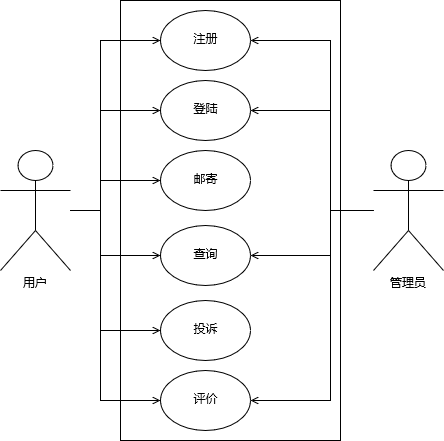

The diagram above was exported from draw.io. Its source (the exported page's mxGraphModel, read from the mxfile embedded in the PNG):
<mxGraphModel dx="868" dy="496" grid="1" gridSize="10" guides="1" tooltips="1" connect="1" arrows="1" fold="1" page="1" pageScale="1" pageWidth="827" pageHeight="1169" math="0" shadow="0">
  <root>
    <mxCell id="0" />
    <mxCell id="1" parent="0" />
    <mxCell id="NhQZzc7x8NPAtr38IrWQ-22" value="" style="rounded=0;whiteSpace=wrap;html=1;shadow=0;comic=0;gradientColor=none;" vertex="1" parent="1">
      <mxGeometry x="160" y="200" width="220" height="440" as="geometry" />
    </mxCell>
    <mxCell id="NhQZzc7x8NPAtr38IrWQ-11" value="注册" style="ellipse;whiteSpace=wrap;html=1;shadow=0;comic=0;gradientColor=none;" vertex="1" parent="1">
      <mxGeometry x="200" y="210" width="90" height="60" as="geometry" />
    </mxCell>
    <mxCell id="NhQZzc7x8NPAtr38IrWQ-12" value="登陆" style="ellipse;whiteSpace=wrap;html=1;shadow=0;comic=0;gradientColor=none;" vertex="1" parent="1">
      <mxGeometry x="200" y="280" width="90" height="60" as="geometry" />
    </mxCell>
    <mxCell id="NhQZzc7x8NPAtr38IrWQ-13" value="邮寄" style="ellipse;whiteSpace=wrap;html=1;shadow=0;comic=0;gradientColor=none;" vertex="1" parent="1">
      <mxGeometry x="200" y="350" width="90" height="60" as="geometry" />
    </mxCell>
    <mxCell id="NhQZzc7x8NPAtr38IrWQ-14" value="查询" style="ellipse;whiteSpace=wrap;html=1;shadow=0;comic=0;gradientColor=none;" vertex="1" parent="1">
      <mxGeometry x="200" y="425" width="90" height="60" as="geometry" />
    </mxCell>
    <mxCell id="NhQZzc7x8NPAtr38IrWQ-21" value="投诉" style="ellipse;whiteSpace=wrap;html=1;shadow=0;comic=0;gradientColor=none;" vertex="1" parent="1">
      <mxGeometry x="200" y="500" width="90" height="60" as="geometry" />
    </mxCell>
    <mxCell id="NhQZzc7x8NPAtr38IrWQ-31" style="edgeStyle=orthogonalEdgeStyle;rounded=0;orthogonalLoop=1;jettySize=auto;html=1;exitX=0.5;exitY=1;exitDx=0;exitDy=0;" edge="1" parent="1" source="NhQZzc7x8NPAtr38IrWQ-13" target="NhQZzc7x8NPAtr38IrWQ-13">
      <mxGeometry relative="1" as="geometry" />
    </mxCell>
    <mxCell id="NhQZzc7x8NPAtr38IrWQ-38" value="" style="edgeStyle=orthogonalEdgeStyle;rounded=0;orthogonalLoop=1;jettySize=auto;html=1;endArrow=open;endFill=0;" edge="1" parent="1" source="NhQZzc7x8NPAtr38IrWQ-2" target="NhQZzc7x8NPAtr38IrWQ-11">
      <mxGeometry relative="1" as="geometry">
        <mxPoint x="150" y="400" as="targetPoint" />
        <Array as="points">
          <mxPoint x="140" y="410" />
          <mxPoint x="140" y="240" />
        </Array>
      </mxGeometry>
    </mxCell>
    <mxCell id="NhQZzc7x8NPAtr38IrWQ-39" style="edgeStyle=orthogonalEdgeStyle;rounded=0;orthogonalLoop=1;jettySize=auto;html=1;entryX=0;entryY=0.5;entryDx=0;entryDy=0;endArrow=open;endFill=0;" edge="1" parent="1" source="NhQZzc7x8NPAtr38IrWQ-2" target="NhQZzc7x8NPAtr38IrWQ-12">
      <mxGeometry relative="1" as="geometry">
        <Array as="points">
          <mxPoint x="140" y="410" />
          <mxPoint x="140" y="310" />
        </Array>
      </mxGeometry>
    </mxCell>
    <mxCell id="NhQZzc7x8NPAtr38IrWQ-42" style="edgeStyle=orthogonalEdgeStyle;rounded=0;orthogonalLoop=1;jettySize=auto;html=1;endArrow=open;endFill=0;" edge="1" parent="1" source="NhQZzc7x8NPAtr38IrWQ-2" target="NhQZzc7x8NPAtr38IrWQ-13">
      <mxGeometry relative="1" as="geometry">
        <Array as="points">
          <mxPoint x="140" y="410" />
          <mxPoint x="140" y="380" />
        </Array>
      </mxGeometry>
    </mxCell>
    <mxCell id="NhQZzc7x8NPAtr38IrWQ-43" style="edgeStyle=orthogonalEdgeStyle;rounded=0;orthogonalLoop=1;jettySize=auto;html=1;endArrow=open;endFill=0;" edge="1" parent="1" source="NhQZzc7x8NPAtr38IrWQ-2" target="NhQZzc7x8NPAtr38IrWQ-14">
      <mxGeometry relative="1" as="geometry">
        <Array as="points">
          <mxPoint x="140" y="410" />
          <mxPoint x="140" y="455" />
        </Array>
      </mxGeometry>
    </mxCell>
    <mxCell id="NhQZzc7x8NPAtr38IrWQ-44" style="edgeStyle=orthogonalEdgeStyle;rounded=0;orthogonalLoop=1;jettySize=auto;html=1;entryX=0;entryY=0.5;entryDx=0;entryDy=0;endArrow=open;endFill=0;" edge="1" parent="1" source="NhQZzc7x8NPAtr38IrWQ-2" target="NhQZzc7x8NPAtr38IrWQ-21">
      <mxGeometry relative="1" as="geometry">
        <Array as="points">
          <mxPoint x="140" y="410" />
          <mxPoint x="140" y="530" />
        </Array>
      </mxGeometry>
    </mxCell>
    <mxCell id="NhQZzc7x8NPAtr38IrWQ-45" style="edgeStyle=orthogonalEdgeStyle;rounded=0;orthogonalLoop=1;jettySize=auto;html=1;entryX=0;entryY=0.5;entryDx=0;entryDy=0;endArrow=open;endFill=0;" edge="1" parent="1" source="NhQZzc7x8NPAtr38IrWQ-2" target="NhQZzc7x8NPAtr38IrWQ-37">
      <mxGeometry relative="1" as="geometry">
        <Array as="points">
          <mxPoint x="140" y="410" />
          <mxPoint x="140" y="600" />
        </Array>
      </mxGeometry>
    </mxCell>
    <mxCell id="NhQZzc7x8NPAtr38IrWQ-2" value="用户" style="shape=umlActor;verticalLabelPosition=bottom;labelBackgroundColor=#ffffff;verticalAlign=top;html=1;outlineConnect=0;" vertex="1" parent="1">
      <mxGeometry x="40" y="350" width="70" height="120" as="geometry" />
    </mxCell>
    <mxCell id="NhQZzc7x8NPAtr38IrWQ-37" value="评价" style="ellipse;whiteSpace=wrap;html=1;shadow=0;comic=0;gradientColor=none;" vertex="1" parent="1">
      <mxGeometry x="200" y="570" width="90" height="60" as="geometry" />
    </mxCell>
    <mxCell id="NhQZzc7x8NPAtr38IrWQ-47" value="" style="edgeStyle=orthogonalEdgeStyle;rounded=0;orthogonalLoop=1;jettySize=auto;html=1;endArrow=open;endFill=0;entryX=1;entryY=0.5;entryDx=0;entryDy=0;" edge="1" parent="1" source="NhQZzc7x8NPAtr38IrWQ-46" target="NhQZzc7x8NPAtr38IrWQ-11">
      <mxGeometry relative="1" as="geometry">
        <Array as="points">
          <mxPoint x="370" y="410" />
          <mxPoint x="370" y="240" />
        </Array>
      </mxGeometry>
    </mxCell>
    <mxCell id="NhQZzc7x8NPAtr38IrWQ-48" style="edgeStyle=orthogonalEdgeStyle;rounded=0;orthogonalLoop=1;jettySize=auto;html=1;entryX=1;entryY=0.5;entryDx=0;entryDy=0;endArrow=open;endFill=0;" edge="1" parent="1" source="NhQZzc7x8NPAtr38IrWQ-46" target="NhQZzc7x8NPAtr38IrWQ-12">
      <mxGeometry relative="1" as="geometry">
        <Array as="points">
          <mxPoint x="370" y="410" />
          <mxPoint x="370" y="310" />
        </Array>
      </mxGeometry>
    </mxCell>
    <mxCell id="NhQZzc7x8NPAtr38IrWQ-50" style="edgeStyle=orthogonalEdgeStyle;rounded=0;orthogonalLoop=1;jettySize=auto;html=1;endArrow=open;endFill=0;" edge="1" parent="1" source="NhQZzc7x8NPAtr38IrWQ-46" target="NhQZzc7x8NPAtr38IrWQ-14">
      <mxGeometry relative="1" as="geometry">
        <Array as="points">
          <mxPoint x="370" y="410" />
          <mxPoint x="370" y="455" />
        </Array>
      </mxGeometry>
    </mxCell>
    <mxCell id="NhQZzc7x8NPAtr38IrWQ-51" style="edgeStyle=orthogonalEdgeStyle;rounded=0;orthogonalLoop=1;jettySize=auto;html=1;entryX=1;entryY=0.5;entryDx=0;entryDy=0;endArrow=open;endFill=0;" edge="1" parent="1" source="NhQZzc7x8NPAtr38IrWQ-46" target="NhQZzc7x8NPAtr38IrWQ-37">
      <mxGeometry relative="1" as="geometry">
        <Array as="points">
          <mxPoint x="370" y="410" />
          <mxPoint x="370" y="600" />
        </Array>
      </mxGeometry>
    </mxCell>
    <mxCell id="NhQZzc7x8NPAtr38IrWQ-46" value="管理员" style="shape=umlActor;verticalLabelPosition=bottom;labelBackgroundColor=#ffffff;verticalAlign=top;html=1;outlineConnect=0;" vertex="1" parent="1">
      <mxGeometry x="413" y="350" width="70" height="120" as="geometry" />
    </mxCell>
  </root>
</mxGraphModel>